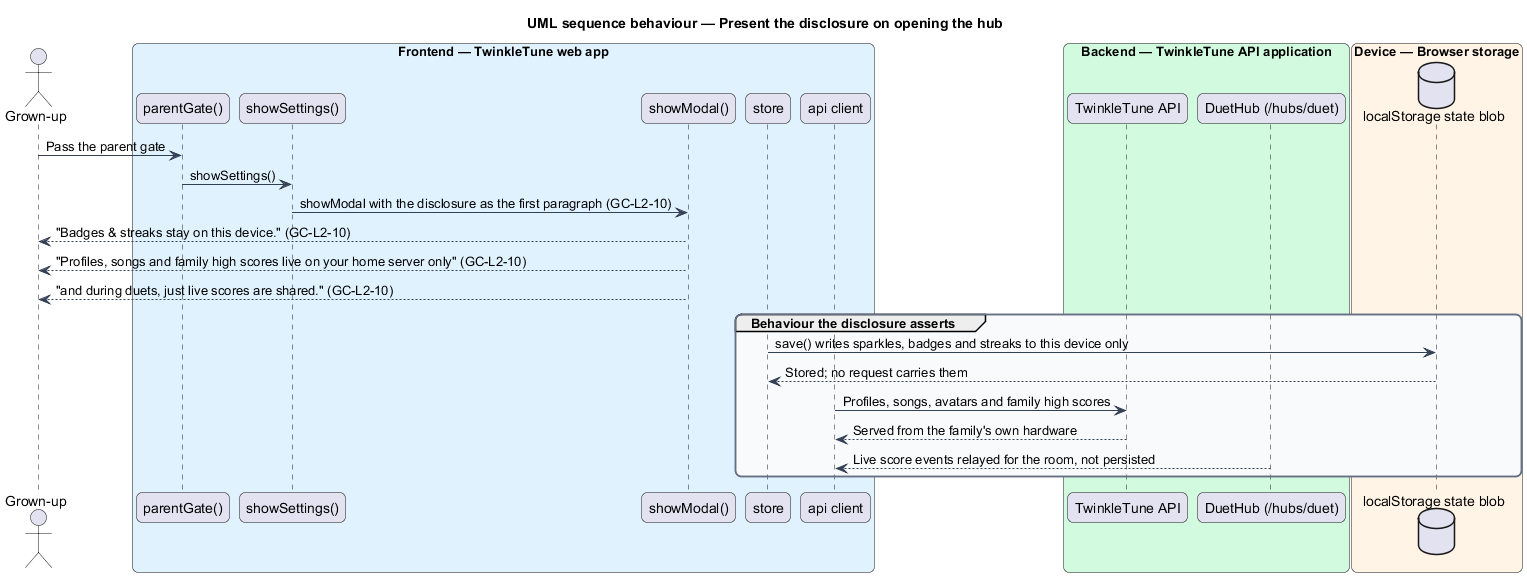

The diagram above was rendered by PlantUML. Its source (embedded in the PNG):
@startuml
title UML sequence behaviour — Present the disclosure on opening the hub
skinparam backgroundColor #FFFFFF
skinparam shadowing false
skinparam roundcorner 12
skinparam defaultFontName Arial
skinparam ArrowColor #344054
skinparam rectangle {
  BorderColor #344054
  FontColor #101828
}
skinparam package {
  BorderColor #667085
  FontColor #101828
  BackgroundColor #F9FAFB
}
actor "Grown-up" as actor
box "Frontend — TwinkleTune web app" #E0F2FE
  participant "parentGate()" as gate
  participant "showSettings()" as hub
  participant "showModal()" as host
  participant "store" as store
  participant "api client" as client
end box
box "Backend — TwinkleTune API application" #D1FADF
  participant "TwinkleTune API" as api
  participant "DuetHub (/hubs/duet)" as duet
end box
box "Device — Browser storage" #FFF4E5
  database "localStorage state blob" as local
end box

actor -> gate : Pass the parent gate
gate -> hub : showSettings()
hub -> host : showModal with the disclosure as the first paragraph (GC-L2-10)
host --> actor : "Badges & streaks stay on this device." (GC-L2-10)
host --> actor : "Profiles, songs and family high scores live on your home server only" (GC-L2-10)
host --> actor : "and during duets, just live scores are shared." (GC-L2-10)

group Behaviour the disclosure asserts
  store -> local : save() writes sparkles, badges and streaks to this device only
  local --> store : Stored; no request carries them
  client -> api : Profiles, songs, avatars and family high scores
  api --> client : Served from the family's own hardware
  duet --> client : Live score events relayed for the room, not persisted
end
@enduml